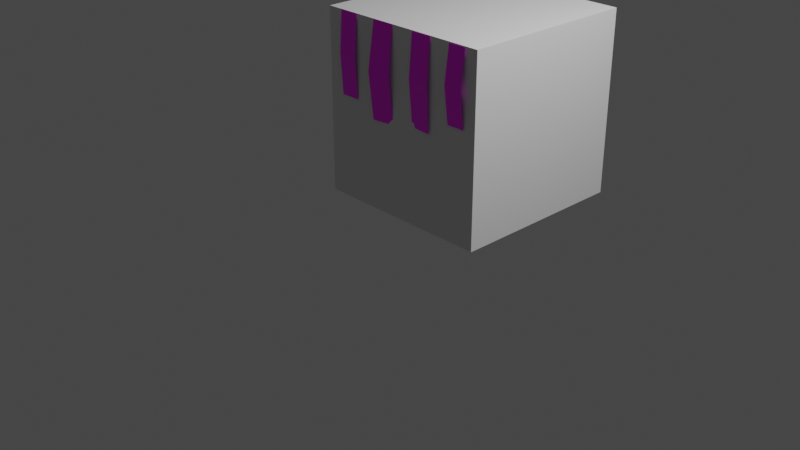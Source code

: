 # Source: FlowerVines.blend  (saved by Blender 2.80.75; exported with 4.5.12 LTS)
import bpy
from mathutils import Matrix  # noqa: F401  (used for matrix-valued properties, if any)

bpy.ops.wm.read_factory_settings(use_empty=True)
scene = bpy.context.scene
scene.name = 'Scene'

# ---- collections
col_collection = bpy.data.collections.new('Collection'); scene.collection.children.link(col_collection)

# ---- images (referenced by path relative to the original .blend; pixels are not part of the script)
import os
ASSET_DIR = os.environ.get("B2B_ASSET_DIR", "")  # directory of the original .blend (textures are referenced by path, not embedded)
HERE = os.path.dirname(os.path.abspath(__file__))  # packed textures are extracted next to this script under _unpacked/

def load_image(name, relpath, width, height, colorspace="sRGB"):
    """Load a texture the original file referenced (path relative to the .blend, or extracted next to this script)."""
    p = next((c for c in (os.path.join(HERE, relpath), os.path.join(ASSET_DIR, relpath)) if relpath and os.path.exists(c)), "")
    if p:
        img = bpy.data.images.load(p, check_existing=True)
        img.name = name
    else:  # same state as the original file: an image datablock whose file is absent (Cycles renders it pink)
        img = bpy.data.images.new(name, width, height)
        img.source = "FILE"
        img.filepath = "//" + (relpath or name)
    img.colorspace_settings.name = colorspace
    return img
img_t_snb_vegetation_basecolor_tga = load_image('T_SNB_Vegetation_BaseColor.tga', 'T_SNB_Vegetation_BaseColor.tga', 1024, 1024, 'sRGB')

# ---- materials (node trees are filled in below, after node groups)
mat_material = bpy.data.materials.new('Material')
mat_material.alpha_threshold = 0.0
mat_material.use_transparent_shadow = False
mat_material.line_color = (0.0, 0.0, 0.0, 1.0)

# ---- material node trees
mat_material.use_nodes = True; mat_material.node_tree.nodes.clear()
_N = mat_material.node_tree.nodes; _L = mat_material.node_tree.links
n0 = _N.new('ShaderNodeOutputMaterial'); n0.name = 'Material Output'; n0.location = (300, 300)
n1 = _N.new('ShaderNodeBsdfPrincipled'); n1.name = 'Principled BSDF'; n1.location = (10, 300)
n1.distribution = 'GGX'
n1.subsurface_method = 'BURLEY'
n1.inputs[2].default_value = 0.4
n1.inputs[3].default_value = 1.45
n1.inputs[27].default_value = (0.0, 0.0, 0.0, 1.0)
n1.inputs[28].default_value = 1.0
n2 = _N.new('ShaderNodeTexImage'); n2.name = 'Image Texture'; n2.location = (-280, 280)
n2.image = img_t_snb_vegetation_basecolor_tga
_L.new(n1.outputs[0], n0.inputs[0])
_L.new(n2.outputs[0], n1.inputs[0])
n0.is_active_output = True

# ---- world
world_world = bpy.data.worlds.new('World'); scene.world = world_world
world_world.use_nodes = True; world_world.node_tree.nodes.clear()
_N = world_world.node_tree.nodes; _L = world_world.node_tree.links
n0 = _N.new('ShaderNodeOutputWorld'); n0.name = 'World Output'; n0.location = (300, 300)
n1 = _N.new('ShaderNodeBackground'); n1.name = 'Background'; n1.location = (10, 300)
n1.inputs[0].default_value = (0.05088, 0.05088, 0.05088, 1.0)
_L.new(n1.outputs[0], n0.inputs[0])
n0.is_active_output = True
world_world.color = (0.05088, 0.05088, 0.05088)
world_world.use_sun_shadow = False
world_world.sun_shadow_jitter_overblur = 0.0

# ---- cameras
cam_camera = bpy.data.cameras.new('Camera')
cam_camera.clip_end = 100.0
cam_camera.ortho_scale = 7.314

# ---- lights
light_light = bpy.data.lights.new('Light', 'POINT')
light_light.transmission_factor = 0.0
light_light.energy = 1000.0
light_light.shadow_soft_size = 0.1
light_light.shadow_maximum_resolution = 0.006
light_light.use_absolute_resolution = True

# ---- meshes
me_cube_001 = bpy.data.meshes.new('Cube.001')
me_cube_001.from_pydata([(-1.0, -1.0, 0.0), (-1.0, -1.0, 2.0), (-1.0, 1.0, 0.0), (-1.0, 1.0, 2.0), (1.0, -1.0, 0.0), (1.0, -1.0, 2.0), (1.0, 1.0, 0.0), (1.0, 1.0, 2.0)], [], [(0, 1, 3, 2), (2, 3, 7, 6), (6, 7, 5, 4), (4, 5, 1, 0), (2, 6, 4, 0), (7, 3, 1, 5)])
_uv = me_cube_001.uv_layers.new(name='UVMap')
_uv.uv.foreach_set('vector', [0.375, 0.0, 0.625, 0.0, 0.625, 0.25, 0.375, 0.25, 0.375, 0.25, 0.625, 0.25, 0.625, 0.5, 0.375, 0.5, 0.375, 0.5, 0.625, 0.5, 0.625, 0.75, 0.375, 0.75, 0.375, 0.75, 0.625, 0.75, 0.625, 1.0, 0.375, 1.0, 0.125, 0.5, 0.375, 0.5, 0.375, 0.75, 0.125, 0.75, 0.625, 0.5, 0.875, 0.5, 0.875, 0.75, 0.625, 0.75])
me_cube_001.use_remesh_preserve_volume = False
me_cube_001.use_remesh_preserve_attributes = False
me_cube_001.use_mirror_vertex_groups = False
me_cube_001.update()
me_plane = bpy.data.meshes.new('Plane')
me_plane.from_pydata([(-0.2115, -1.669, 0.0), (0.2115, -1.669, 0.0), (-0.2115, 0.005779, 0.0), (0.2115, 0.005779, 0.0), (-0.2115, -0.8318, 0.05684), (0.2115, -0.8318, 0.05684)], [], [(4, 5, 3, 2), (0, 1, 5, 4)])
_uv = me_plane.uv_layers.new(name='UVMap')
_uv.uv.foreach_set('vector', [0.6263, 0.7501, 0.681, 0.7501, 0.681, 0.6386, 0.6263, 0.6386, 0.6263, 0.8615, 0.681, 0.8615, 0.681, 0.7501, 0.6263, 0.7501])
me_plane.materials.append(mat_material)
me_plane.use_remesh_preserve_volume = False
me_plane.use_remesh_preserve_attributes = False
me_plane.use_mirror_vertex_groups = False
me_plane.update()
me_plane_001 = bpy.data.meshes.new('Plane.001')
me_plane_001.from_pydata([(-0.2436, -1.939, 0.0265), (0.2436, -1.939, -0.03258), (-0.2454, 0.004198, -0.003037), (0.2454, 0.004198, -0.003037), (-0.2436, -0.9676, 0.1425), (0.2436, -0.9676, 0.0838)], [], [(4, 5, 3, 2), (0, 1, 5, 4)])
_uv = me_plane_001.uv_layers.new(name='UVMap')
_uv.uv.foreach_set('vector', [0.681, 0.7501, 0.6263, 0.7501, 0.6263, 0.6386, 0.681, 0.6386, 0.681, 0.8615, 0.6263, 0.8615, 0.6263, 0.7501, 0.681, 0.7501])
me_plane_001.materials.append(mat_material)
me_plane_001.use_remesh_preserve_volume = False
me_plane_001.use_remesh_preserve_attributes = False
me_plane_001.use_mirror_vertex_groups = False
me_plane_001.update()
me_plane_002 = bpy.data.meshes.new('Plane.002')
me_plane_002.from_pydata([(-0.2324, -1.817, -0.02584), (0.2324, -1.817, 0.02125), (-0.2267, -0.00843, -0.001357), (0.2267, -0.00843, -0.001357), (-0.2336, -0.8922, 0.06049), (0.2336, -0.8922, 0.06049)], [], [(4, 5, 3, 2), (0, 1, 5, 4)])
_uv = me_plane_002.uv_layers.new(name='UVMap')
_uv.uv.foreach_set('vector', [0.6263, 0.7501, 0.681, 0.7501, 0.681, 0.6386, 0.6263, 0.6386, 0.6263, 0.8615, 0.681, 0.8615, 0.681, 0.7501, 0.6263, 0.7501])
me_plane_002.materials.append(mat_material)
me_plane_002.use_remesh_preserve_volume = False
me_plane_002.use_remesh_preserve_attributes = False
me_plane_002.use_mirror_vertex_groups = False
me_plane_002.update()
me_plane_003 = bpy.data.meshes.new('Plane.003')
me_plane_003.from_pydata([(-0.1836, -1.508, 0.00874), (0.1932, -1.508, 0.003689), (-0.1884, -0.01588, 0.005958), (0.1884, -0.01588, 0.005958), (-0.1932, -0.7619, 0.09726), (0.1836, -0.7619, 0.09252)], [], [(4, 5, 3, 2), (0, 1, 5, 4)])
_uv = me_plane_003.uv_layers.new(name='UVMap')
_uv.uv.foreach_set('vector', [0.681, 0.7501, 0.6263, 0.7501, 0.6263, 0.6386, 0.681, 0.6386, 0.681, 0.8615, 0.6263, 0.8615, 0.6263, 0.7501, 0.681, 0.7501])
me_plane_003.materials.append(mat_material)
me_plane_003.use_remesh_preserve_volume = False
me_plane_003.use_remesh_preserve_attributes = False
me_plane_003.use_mirror_vertex_groups = False
me_plane_003.update()

# ---- objects
ob_light = bpy.data.objects.new('Light', light_light)
ob_camera = bpy.data.objects.new('Camera', cam_camera)
ob_cube = bpy.data.objects.new('Cube', me_cube_001)
ob_plane = bpy.data.objects.new('Plane', me_plane)
ob_plane_001 = bpy.data.objects.new('Plane.001', me_plane_001)
ob_plane_002 = bpy.data.objects.new('Plane.002', me_plane_002)
ob_plane_003 = bpy.data.objects.new('Plane.003', me_plane_003)

# ---- transforms, parenting, visibility, modifiers, constraints
ob_light.location = (4.076, 1.005, 5.904)
ob_light.rotation_euler = (0.6503, 0.05522, 1.866)
ob_light.lock_rotations_4d = False
ob_light.empty_display_type = 'ARROWS'
ob_light.color = (0.0, 0.0, 0.0, 0.0)
ob_light.lineart.crease_threshold = 0.0
ob_camera.location = (7.359, -6.926, 4.958)
ob_camera.rotation_euler = (1.109, 0.0, 0.8149)
ob_camera.lock_rotations_4d = False
ob_camera.empty_display_type = 'ARROWS'
ob_camera.color = (0.0, 0.0, 0.0, 0.0)
ob_camera.display_type = 'WIRE'
ob_camera.lineart.crease_threshold = 0.0
ob_cube.location = (0.0, 1.0, 0.0)
ob_cube.lineart.crease_threshold = 0.0
ob_plane.location = (-0.7027, -0.009239, 2.001)
ob_plane.rotation_euler = (1.571, -0.0, 0.0)
ob_plane.scale = (0.5264, 0.5264, 0.5264)
ob_plane.lineart.crease_threshold = 0.0
ob_plane_001.location = (-0.2185, -0.009239, 2.001)
ob_plane_001.rotation_euler = (1.571, -0.0, 0.0)
ob_plane_001.scale = (0.5264, 0.5264, 0.5264)
ob_plane_001.lineart.crease_threshold = 0.0
ob_plane_002.location = (0.2991, -0.009239, 2.001)
ob_plane_002.rotation_euler = (1.571, -0.0, 0.0)
ob_plane_002.scale = (0.5264, 0.5264, 0.5264)
ob_plane_002.lineart.crease_threshold = 0.0
ob_plane_003.location = (0.7628, -0.009239, 2.001)
ob_plane_003.rotation_euler = (1.571, -0.0, 0.0)
ob_plane_003.scale = (0.5264, 0.5264, 0.5264)
ob_plane_003.lineart.crease_threshold = 0.0

# ---- collection membership
col_collection.objects.link(ob_light)
col_collection.objects.link(ob_camera)
col_collection.objects.link(ob_cube)
col_collection.objects.link(ob_plane)
col_collection.objects.link(ob_plane_001)
col_collection.objects.link(ob_plane_002)
col_collection.objects.link(ob_plane_003)

# ---- scene / render settings (as saved in the file)
scene.camera = ob_camera
scene.frame_start = 1; scene.frame_end = 250; scene.frame_set(1)
scene.render.engine = 'BLENDER_EEVEE_NEXT'
scene.cycles.use_denoising = False
scene.cycles.samples = 128
scene.cycles.sampling_pattern = 'TABULATED_SOBOL'
scene.cycles.use_adaptive_sampling = False
scene.cycles.use_light_tree = False
scene.view_settings.view_transform = 'Filmic'
bpy.context.view_layer.update()
